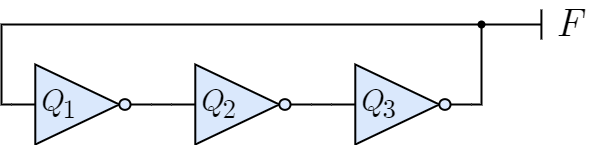

The diagram above was exported from draw.io. Its source (the exported page's mxGraphModel, read from the mxfile embedded in the PNG):
<mxGraphModel dx="705" dy="755" grid="1" gridSize="10" guides="1" tooltips="1" connect="1" arrows="1" fold="1" page="1" pageScale="1" pageWidth="827" pageHeight="1169" math="0" shadow="0">
  <root>
    <mxCell id="0" />
    <mxCell id="1" parent="0" />
    <mxCell id="15" style="edgeStyle=orthogonalEdgeStyle;shape=connector;rounded=0;jumpStyle=arc;html=1;exitX=1;exitY=0.5;exitDx=0;exitDy=0;exitPerimeter=0;entryX=0;entryY=0.5;entryDx=0;entryDy=0;entryPerimeter=0;labelBackgroundColor=default;strokeColor=default;strokeWidth=2;fontFamily=Helvetica;fontSize=20;fontColor=default;endArrow=none;endFill=0;" edge="1" parent="1" source="2" target="3">
      <mxGeometry relative="1" as="geometry" />
    </mxCell>
    <mxCell id="2" value="&lt;font style=&quot;font-size: 32px;&quot; face=&quot;CMU Serif&quot;&gt;&lt;i style=&quot;font-size: 32px;&quot;&gt;Q&lt;/i&gt;&lt;span style=&quot;font-size: 32px;&quot;&gt;&lt;sub&gt;1&lt;/sub&gt;&lt;/span&gt;&lt;/font&gt;" style="verticalLabelPosition=middle;shadow=0;dashed=0;align=left;html=1;verticalAlign=middle;shape=mxgraph.electrical.logic_gates.inverter_2;strokeColor=default;fontFamily=Helvetica;fontSize=32;fontColor=default;fillColor=#dae8fc;strokeWidth=2;labelPosition=center;spacingLeft=25;" vertex="1" parent="1">
      <mxGeometry x="120" y="200" width="140" height="80" as="geometry" />
    </mxCell>
    <mxCell id="16" style="edgeStyle=orthogonalEdgeStyle;shape=connector;rounded=0;jumpStyle=arc;html=1;exitX=1;exitY=0.5;exitDx=0;exitDy=0;exitPerimeter=0;entryX=0;entryY=0.5;entryDx=0;entryDy=0;entryPerimeter=0;labelBackgroundColor=default;strokeColor=default;strokeWidth=2;fontFamily=Helvetica;fontSize=20;fontColor=default;endArrow=none;endFill=0;" edge="1" parent="1" source="3" target="4">
      <mxGeometry relative="1" as="geometry" />
    </mxCell>
    <mxCell id="3" value="&lt;span style=&quot;border-color: var(--border-color); font-family: &amp;quot;CMU Serif&amp;quot;; font-size: 32px;&quot;&gt;&lt;i style=&quot;font-size: 32px;&quot;&gt;Q&lt;/i&gt;&lt;span style=&quot;font-size: 32px;&quot;&gt;&lt;sub&gt;2&lt;/sub&gt;&lt;/span&gt;&lt;/span&gt;" style="verticalLabelPosition=middle;shadow=0;dashed=0;align=left;html=1;verticalAlign=middle;shape=mxgraph.electrical.logic_gates.inverter_2;strokeColor=default;fontFamily=Helvetica;fontSize=32;fontColor=default;fillColor=#dae8fc;strokeWidth=2;labelPosition=center;spacingLeft=25;" vertex="1" parent="1">
      <mxGeometry x="280" y="200" width="140" height="80" as="geometry" />
    </mxCell>
    <mxCell id="14" style="edgeStyle=orthogonalEdgeStyle;shape=connector;rounded=0;jumpStyle=arc;html=1;exitX=1;exitY=0.5;exitDx=0;exitDy=0;exitPerimeter=0;labelBackgroundColor=default;strokeColor=default;strokeWidth=2;fontFamily=Helvetica;fontSize=20;fontColor=default;endArrow=none;endFill=0;" edge="1" parent="1" source="4" target="17">
      <mxGeometry relative="1" as="geometry">
        <mxPoint x="590" y="160" as="targetPoint" />
      </mxGeometry>
    </mxCell>
    <mxCell id="4" value="&lt;i style=&quot;border-color: var(--border-color); font-family: &amp;quot;CMU Serif&amp;quot;; font-size: 32px;&quot;&gt;Q&lt;/i&gt;&lt;span style=&quot;border-color: var(--border-color); font-family: &amp;quot;CMU Serif&amp;quot;; font-size: 32px;&quot;&gt;&lt;font style=&quot;font-size: 32px;&quot;&gt;&lt;span style=&quot;font-size: 32px;&quot;&gt;&lt;sub&gt;3&lt;/sub&gt;&lt;/span&gt;&lt;/font&gt;&lt;/span&gt;" style="verticalLabelPosition=middle;shadow=0;dashed=0;align=left;html=1;verticalAlign=middle;shape=mxgraph.electrical.logic_gates.inverter_2;strokeColor=default;fontFamily=Helvetica;fontSize=32;fontColor=default;fillColor=#dae8fc;strokeWidth=2;labelPosition=center;spacingLeft=25;" vertex="1" parent="1">
      <mxGeometry x="440" y="200" width="140" height="80" as="geometry" />
    </mxCell>
    <mxCell id="10" value="&lt;span style=&quot;font-size: 40px;&quot;&gt;F&lt;/span&gt;" style="text;html=1;align=left;verticalAlign=middle;whiteSpace=wrap;rounded=0;fontFamily=CMU Serif;fontSize=40;fontColor=default;labelBackgroundColor=none;fontStyle=2;spacingLeft=3;spacingRight=3;" vertex="1" parent="1">
      <mxGeometry x="660" y="140" width="50" height="40" as="geometry" />
    </mxCell>
    <mxCell id="11" style="edgeStyle=orthogonalEdgeStyle;rounded=0;orthogonalLoop=1;jettySize=auto;html=1;fontFamily=Helvetica;fontSize=20;fontColor=default;endArrow=none;endFill=0;strokeWidth=2;jumpStyle=arc;exitX=0;exitY=0.5;exitDx=0;exitDy=0;exitPerimeter=0;" edge="1" parent="1" source="2">
      <mxGeometry relative="1" as="geometry">
        <mxPoint x="650" y="160" as="targetPoint" />
        <Array as="points">
          <mxPoint x="110" y="240" />
          <mxPoint x="110" y="160" />
        </Array>
        <mxPoint x="600" y="160" as="sourcePoint" />
      </mxGeometry>
    </mxCell>
    <mxCell id="12" style="edgeStyle=orthogonalEdgeStyle;rounded=0;orthogonalLoop=1;jettySize=auto;html=1;fontFamily=Helvetica;fontSize=20;fontColor=default;endArrow=none;endFill=0;strokeWidth=2;jumpStyle=arc;" edge="1" parent="1">
      <mxGeometry relative="1" as="geometry">
        <mxPoint x="649.9099999999999" y="175" as="targetPoint" />
        <Array as="points">
          <mxPoint x="649.91" y="165" />
          <mxPoint x="649.91" y="165" />
        </Array>
        <mxPoint x="649.9099999999999" y="145" as="sourcePoint" />
      </mxGeometry>
    </mxCell>
    <mxCell id="17" value="" style="shape=waypoint;sketch=0;fillStyle=solid;size=6;pointerEvents=1;points=[];fillColor=none;resizable=0;rotatable=0;perimeter=centerPerimeter;snapToPoint=1;fontSize=40;strokeWidth=2;fontFamily=Helvetica;fontColor=default;" vertex="1" parent="1">
      <mxGeometry x="580" y="150" width="20" height="20" as="geometry" />
    </mxCell>
  </root>
</mxGraphModel>